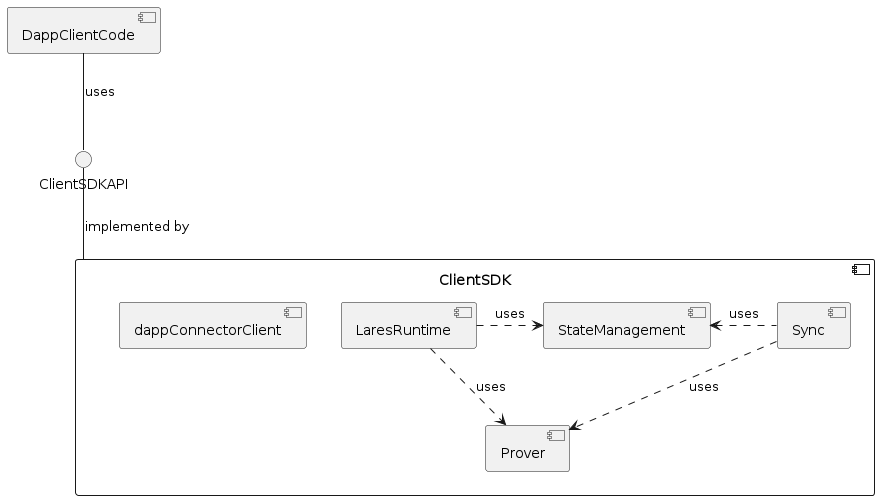

The diagram above was rendered by PlantUML. Its source (embedded in the PNG):
@startuml
component ClientSDK {
  component dappConnectorClient
  component StateManagement
  component Prover
  component Sync
  component LaresRuntime
}
interface ClientSDKAPI
component DappClientCode


DappClientCode -- ClientSDKAPI : "uses"
ClientSDKAPI -- ClientSDK : "implemented by"

LaresRuntime .> StateManagement : "uses"
LaresRuntime .> Prover : "uses"
StateManagement <. Sync : "uses"
Sync ..> Prover : "uses"
@enduml